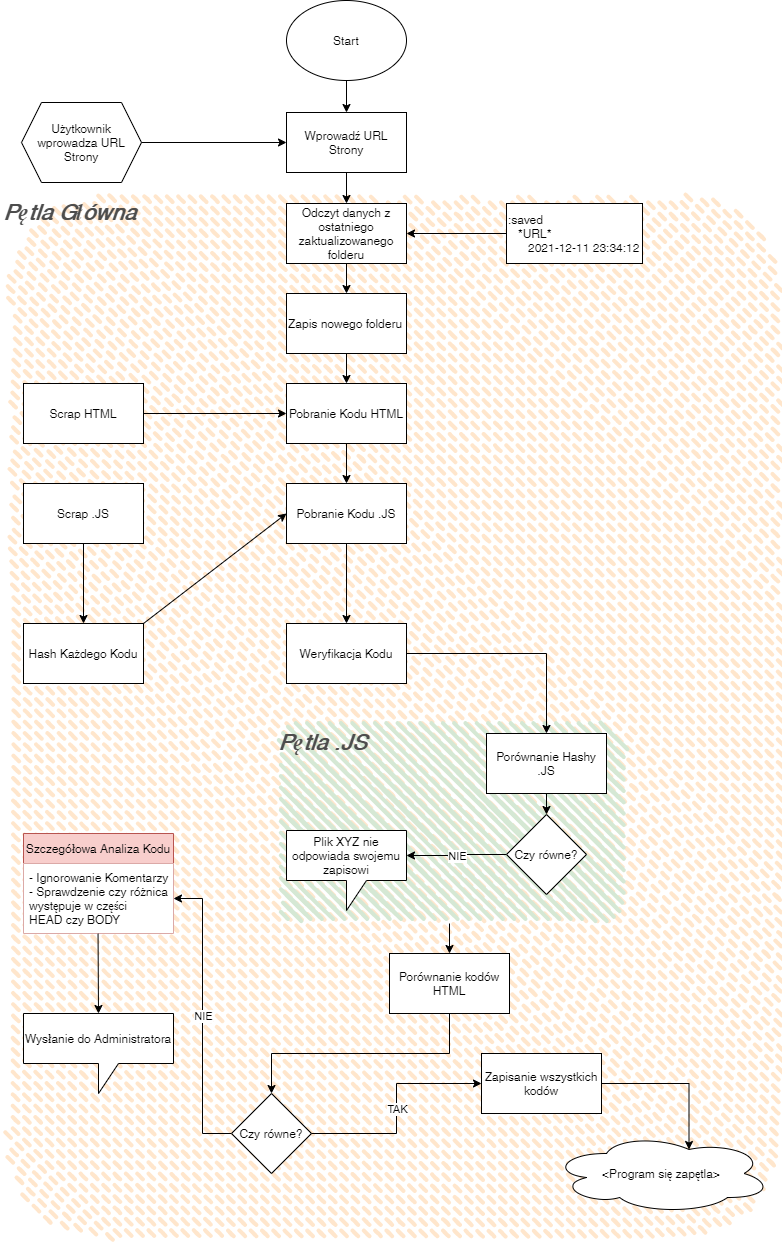

The diagram above was exported from draw.io. Its source (the exported page's mxGraphModel, read from the mxfile embedded in the PNG):
<mxGraphModel dx="1422" dy="1931" grid="1" gridSize="10" guides="1" tooltips="1" connect="1" arrows="1" fold="1" page="1" pageScale="1" pageWidth="827" pageHeight="1169" math="0" shadow="0">
  <root>
    <mxCell id="0" />
    <mxCell id="1" parent="0" />
    <mxCell id="aKOVwDvEyNgtPuwcZlul-5" value="&lt;font color=&quot;#4d4d4d&quot; size=&quot;1&quot;&gt;&lt;b&gt;&lt;i style=&quot;font-size: 22px&quot;&gt;Pętla Główna&lt;/i&gt;&lt;/b&gt;&lt;/font&gt;" style="rounded=1;whiteSpace=wrap;html=1;strokeWidth=2;fillWeight=4;hachureGap=8;hachureAngle=45;fillColor=#ffe6cc;sketch=1;strokeColor=none;fillStyle=dashed;align=left;verticalAlign=top;" parent="1" vertex="1">
      <mxGeometry x="30" y="-964" width="780" height="1050" as="geometry" />
    </mxCell>
    <mxCell id="-stPkCKkZ7_romBQUYm9-30" value="&lt;font color=&quot;#4d4d4d&quot; size=&quot;1&quot;&gt;&lt;b&gt;&lt;i style=&quot;font-size: 22px&quot;&gt;Pętla .JS&lt;/i&gt;&lt;/b&gt;&lt;/font&gt;" style="rounded=1;whiteSpace=wrap;html=1;strokeWidth=2;fillWeight=4;hachureGap=8;hachureAngle=45;fillColor=#d5e8d4;sketch=1;strokeColor=none;align=left;verticalAlign=top;" parent="1" vertex="1">
      <mxGeometry x="305" y="-434" width="346" height="200" as="geometry" />
    </mxCell>
    <mxCell id="-stPkCKkZ7_romBQUYm9-1" value="Start" style="ellipse;whiteSpace=wrap;html=1;" parent="1" vertex="1">
      <mxGeometry x="315" y="-1157" width="120" height="80" as="geometry" />
    </mxCell>
    <mxCell id="-stPkCKkZ7_romBQUYm9-6" value="" style="edgeStyle=orthogonalEdgeStyle;rounded=0;orthogonalLoop=1;jettySize=auto;html=1;" parent="1" source="-stPkCKkZ7_romBQUYm9-2" target="-stPkCKkZ7_romBQUYm9-5" edge="1">
      <mxGeometry relative="1" as="geometry" />
    </mxCell>
    <mxCell id="-stPkCKkZ7_romBQUYm9-2" value="Pobranie Kodu HTML" style="rounded=0;whiteSpace=wrap;html=1;" parent="1" vertex="1">
      <mxGeometry x="315" y="-774" width="120" height="60" as="geometry" />
    </mxCell>
    <mxCell id="-stPkCKkZ7_romBQUYm9-3" value="Scrap HTML" style="whiteSpace=wrap;html=1;rounded=0;" parent="1" vertex="1">
      <mxGeometry x="52" y="-774" width="120" height="60" as="geometry" />
    </mxCell>
    <mxCell id="-stPkCKkZ7_romBQUYm9-10" value="" style="edgeStyle=orthogonalEdgeStyle;rounded=0;orthogonalLoop=1;jettySize=auto;html=1;" parent="1" source="-stPkCKkZ7_romBQUYm9-5" target="-stPkCKkZ7_romBQUYm9-9" edge="1">
      <mxGeometry relative="1" as="geometry" />
    </mxCell>
    <mxCell id="-stPkCKkZ7_romBQUYm9-5" value="Pobranie Kodu .JS" style="whiteSpace=wrap;html=1;rounded=0;" parent="1" vertex="1">
      <mxGeometry x="315" y="-674" width="120" height="60" as="geometry" />
    </mxCell>
    <mxCell id="-stPkCKkZ7_romBQUYm9-12" value="" style="edgeStyle=orthogonalEdgeStyle;rounded=0;orthogonalLoop=1;jettySize=auto;html=1;" parent="1" source="-stPkCKkZ7_romBQUYm9-7" target="-stPkCKkZ7_romBQUYm9-11" edge="1">
      <mxGeometry relative="1" as="geometry" />
    </mxCell>
    <mxCell id="-stPkCKkZ7_romBQUYm9-7" value="Scrap .JS" style="whiteSpace=wrap;html=1;rounded=0;" parent="1" vertex="1">
      <mxGeometry x="52" y="-674" width="120" height="60" as="geometry" />
    </mxCell>
    <mxCell id="-stPkCKkZ7_romBQUYm9-15" value="" style="edgeStyle=orthogonalEdgeStyle;rounded=0;orthogonalLoop=1;jettySize=auto;html=1;" parent="1" source="-stPkCKkZ7_romBQUYm9-9" target="-stPkCKkZ7_romBQUYm9-14" edge="1">
      <mxGeometry relative="1" as="geometry" />
    </mxCell>
    <mxCell id="-stPkCKkZ7_romBQUYm9-9" value="Weryfikacja Kodu" style="whiteSpace=wrap;html=1;rounded=0;" parent="1" vertex="1">
      <mxGeometry x="315" y="-534" width="120" height="60" as="geometry" />
    </mxCell>
    <mxCell id="-stPkCKkZ7_romBQUYm9-11" value="Hash Każdego Kodu" style="whiteSpace=wrap;html=1;rounded=0;" parent="1" vertex="1">
      <mxGeometry x="52" y="-534" width="120" height="60" as="geometry" />
    </mxCell>
    <mxCell id="-stPkCKkZ7_romBQUYm9-13" value="" style="endArrow=classic;html=1;rounded=0;exitX=1;exitY=0;exitDx=0;exitDy=0;entryX=0;entryY=0.5;entryDx=0;entryDy=0;" parent="1" source="-stPkCKkZ7_romBQUYm9-11" target="-stPkCKkZ7_romBQUYm9-5" edge="1">
      <mxGeometry width="50" height="50" relative="1" as="geometry">
        <mxPoint x="241" y="-526" as="sourcePoint" />
        <mxPoint x="291" y="-576" as="targetPoint" />
      </mxGeometry>
    </mxCell>
    <mxCell id="-stPkCKkZ7_romBQUYm9-14" value="Porównanie Hashy .JS" style="whiteSpace=wrap;html=1;rounded=0;" parent="1" vertex="1">
      <mxGeometry x="515" y="-424" width="120" height="60" as="geometry" />
    </mxCell>
    <mxCell id="-stPkCKkZ7_romBQUYm9-16" value="" style="endArrow=classic;html=1;rounded=0;exitX=0;exitY=0.5;exitDx=0;exitDy=0;entryX=0;entryY=0;entryDx=120;entryDy=25;entryPerimeter=0;edgeStyle=orthogonalEdgeStyle;" parent="1" source="-stPkCKkZ7_romBQUYm9-18" target="-stPkCKkZ7_romBQUYm9-27" edge="1">
      <mxGeometry relative="1" as="geometry">
        <mxPoint x="481" y="-381" as="sourcePoint" />
        <mxPoint x="401" y="-371" as="targetPoint" />
      </mxGeometry>
    </mxCell>
    <mxCell id="-stPkCKkZ7_romBQUYm9-17" value="NIE" style="edgeLabel;resizable=0;html=1;align=center;verticalAlign=middle;" parent="-stPkCKkZ7_romBQUYm9-16" connectable="0" vertex="1">
      <mxGeometry relative="1" as="geometry" />
    </mxCell>
    <mxCell id="-stPkCKkZ7_romBQUYm9-18" value="Czy równe?" style="rhombus;whiteSpace=wrap;html=1;" parent="1" vertex="1">
      <mxGeometry x="535" y="-343" width="80" height="80" as="geometry" />
    </mxCell>
    <mxCell id="-stPkCKkZ7_romBQUYm9-21" value="Porównanie kodów HTML" style="rounded=0;whiteSpace=wrap;html=1;" parent="1" vertex="1">
      <mxGeometry x="418" y="-204" width="120" height="60" as="geometry" />
    </mxCell>
    <mxCell id="-stPkCKkZ7_romBQUYm9-22" value="" style="endArrow=classic;html=1;rounded=0;exitX=0;exitY=0.5;exitDx=0;exitDy=0;entryX=1;entryY=0.5;entryDx=0;entryDy=0;edgeStyle=orthogonalEdgeStyle;" parent="1" source="-stPkCKkZ7_romBQUYm9-24" target="-stPkCKkZ7_romBQUYm9-36" edge="1">
      <mxGeometry relative="1" as="geometry">
        <mxPoint x="497" y="-14" as="sourcePoint" />
        <mxPoint x="221" y="-24" as="targetPoint" />
      </mxGeometry>
    </mxCell>
    <mxCell id="-stPkCKkZ7_romBQUYm9-23" value="NIE" style="edgeLabel;resizable=0;html=1;align=center;verticalAlign=middle;" parent="-stPkCKkZ7_romBQUYm9-22" connectable="0" vertex="1">
      <mxGeometry relative="1" as="geometry" />
    </mxCell>
    <mxCell id="-stPkCKkZ7_romBQUYm9-24" value="Czy równe?" style="rhombus;whiteSpace=wrap;html=1;" parent="1" vertex="1">
      <mxGeometry x="260" y="-64" width="80" height="80" as="geometry" />
    </mxCell>
    <mxCell id="-stPkCKkZ7_romBQUYm9-25" value="" style="endArrow=classic;html=1;rounded=0;exitX=1;exitY=0.5;exitDx=0;exitDy=0;entryX=0;entryY=0.5;entryDx=0;entryDy=0;edgeStyle=orthogonalEdgeStyle;" parent="1" source="-stPkCKkZ7_romBQUYm9-24" target="-stPkCKkZ7_romBQUYm9-50" edge="1">
      <mxGeometry relative="1" as="geometry">
        <mxPoint x="497" y="86" as="sourcePoint" />
        <mxPoint x="601" y="-24" as="targetPoint" />
      </mxGeometry>
    </mxCell>
    <mxCell id="-stPkCKkZ7_romBQUYm9-26" value="TAK" style="edgeLabel;resizable=0;html=1;align=center;verticalAlign=middle;" parent="-stPkCKkZ7_romBQUYm9-25" connectable="0" vertex="1">
      <mxGeometry relative="1" as="geometry" />
    </mxCell>
    <mxCell id="-stPkCKkZ7_romBQUYm9-27" value="Plik XYZ nie odpowiada swojemu zapisowi" style="shape=callout;whiteSpace=wrap;html=1;perimeter=calloutPerimeter;" parent="1" vertex="1">
      <mxGeometry x="315" y="-327" width="120" height="80" as="geometry" />
    </mxCell>
    <mxCell id="-stPkCKkZ7_romBQUYm9-28" value="" style="endArrow=classic;html=1;rounded=0;entryX=0.5;entryY=0;entryDx=0;entryDy=0;exitX=0.5;exitY=1;exitDx=0;exitDy=0;" parent="1" source="-stPkCKkZ7_romBQUYm9-14" target="-stPkCKkZ7_romBQUYm9-18" edge="1">
      <mxGeometry width="50" height="50" relative="1" as="geometry">
        <mxPoint x="341" y="-266" as="sourcePoint" />
        <mxPoint x="391" y="-316" as="targetPoint" />
      </mxGeometry>
    </mxCell>
    <mxCell id="-stPkCKkZ7_romBQUYm9-31" value="" style="endArrow=classic;html=1;rounded=0;exitX=0.5;exitY=1;exitDx=0;exitDy=0;entryX=0.5;entryY=0;entryDx=0;entryDy=0;edgeStyle=orthogonalEdgeStyle;" parent="1" source="-stPkCKkZ7_romBQUYm9-30" target="-stPkCKkZ7_romBQUYm9-21" edge="1">
      <mxGeometry width="50" height="50" relative="1" as="geometry">
        <mxPoint x="381" y="46" as="sourcePoint" />
        <mxPoint x="431" y="-4" as="targetPoint" />
      </mxGeometry>
    </mxCell>
    <mxCell id="-stPkCKkZ7_romBQUYm9-34" value="" style="endArrow=classic;html=1;rounded=0;entryX=0.5;entryY=0;entryDx=0;entryDy=0;exitX=0.5;exitY=1;exitDx=0;exitDy=0;edgeStyle=orthogonalEdgeStyle;" parent="1" source="-stPkCKkZ7_romBQUYm9-21" target="-stPkCKkZ7_romBQUYm9-24" edge="1">
      <mxGeometry width="50" height="50" relative="1" as="geometry">
        <mxPoint x="201" y="-184" as="sourcePoint" />
        <mxPoint x="251" y="-234" as="targetPoint" />
      </mxGeometry>
    </mxCell>
    <mxCell id="-stPkCKkZ7_romBQUYm9-35" value="Szczegółowa Analiza Kodu" style="swimlane;fontStyle=0;childLayout=stackLayout;horizontal=1;startSize=30;horizontalStack=0;resizeParent=1;resizeParentMax=0;resizeLast=0;collapsible=1;marginBottom=0;fillColor=#f8cecc;strokeColor=#b85450;" parent="1" vertex="1">
      <mxGeometry x="52" y="-324" width="150" height="100" as="geometry" />
    </mxCell>
    <mxCell id="-stPkCKkZ7_romBQUYm9-36" value="- Ignorowanie Komentarzy&#10;- Sprawdzenie czy różnica&#10;występuje w części&#10;HEAD czy BODY" style="text;strokeColor=none;fillColor=default;align=left;verticalAlign=middle;spacingLeft=4;spacingRight=4;overflow=hidden;points=[[0,0.5],[1,0.5]];portConstraint=eastwest;rotatable=0;" parent="-stPkCKkZ7_romBQUYm9-35" vertex="1">
      <mxGeometry y="30" width="150" height="70" as="geometry" />
    </mxCell>
    <mxCell id="-stPkCKkZ7_romBQUYm9-41" value="" style="edgeStyle=orthogonalEdgeStyle;rounded=0;orthogonalLoop=1;jettySize=auto;html=1;startArrow=classic;startFill=1;endArrow=none;endFill=0;" parent="1" source="-stPkCKkZ7_romBQUYm9-39" target="-stPkCKkZ7_romBQUYm9-40" edge="1">
      <mxGeometry relative="1" as="geometry" />
    </mxCell>
    <mxCell id="-stPkCKkZ7_romBQUYm9-39" value="Odczyt danych z ostatniego zaktualizowanego folderu" style="rounded=0;whiteSpace=wrap;html=1;" parent="1" vertex="1">
      <mxGeometry x="315" y="-954" width="120" height="60" as="geometry" />
    </mxCell>
    <mxCell id="-stPkCKkZ7_romBQUYm9-40" value=":saved&lt;br&gt;&amp;nbsp; &amp;nbsp;*URL*&#09;&lt;br&gt;&amp;nbsp; &amp;nbsp; &amp;nbsp; 2021-12-11 23:34:12" style="rounded=0;whiteSpace=wrap;html=1;align=left;" parent="1" vertex="1">
      <mxGeometry x="535" y="-954" width="136" height="60" as="geometry" />
    </mxCell>
    <mxCell id="-stPkCKkZ7_romBQUYm9-43" value="" style="endArrow=classic;html=1;rounded=0;entryX=0.5;entryY=0;entryDx=0;entryDy=0;exitX=0.5;exitY=1;exitDx=0;exitDy=0;" parent="1" source="-stPkCKkZ7_romBQUYm9-1" target="aKOVwDvEyNgtPuwcZlul-1" edge="1">
      <mxGeometry width="50" height="50" relative="1" as="geometry">
        <mxPoint x="131" y="-904" as="sourcePoint" />
        <mxPoint x="181" y="-954" as="targetPoint" />
      </mxGeometry>
    </mxCell>
    <mxCell id="-stPkCKkZ7_romBQUYm9-44" value="" style="endArrow=classic;html=1;rounded=0;exitX=0.5;exitY=1;exitDx=0;exitDy=0;entryX=0.5;entryY=0;entryDx=0;entryDy=0;" parent="1" source="-stPkCKkZ7_romBQUYm9-39" target="-stPkCKkZ7_romBQUYm9-48" edge="1">
      <mxGeometry width="50" height="50" relative="1" as="geometry">
        <mxPoint x="201" y="-814" as="sourcePoint" />
        <mxPoint x="251" y="-864" as="targetPoint" />
      </mxGeometry>
    </mxCell>
    <mxCell id="-stPkCKkZ7_romBQUYm9-45" value="" style="endArrow=none;html=1;rounded=0;entryX=1;entryY=0.5;entryDx=0;entryDy=0;exitX=0;exitY=0.5;exitDx=0;exitDy=0;startArrow=classic;startFill=1;endFill=0;" parent="1" source="-stPkCKkZ7_romBQUYm9-2" target="-stPkCKkZ7_romBQUYm9-3" edge="1">
      <mxGeometry width="50" height="50" relative="1" as="geometry">
        <mxPoint x="271" y="-816" as="sourcePoint" />
        <mxPoint x="321" y="-866" as="targetPoint" />
      </mxGeometry>
    </mxCell>
    <mxCell id="-stPkCKkZ7_romBQUYm9-46" value="Wysłanie do Administratora" style="shape=callout;whiteSpace=wrap;html=1;perimeter=calloutPerimeter;align=left;" parent="1" vertex="1">
      <mxGeometry x="52" y="-144" width="150" height="80" as="geometry" />
    </mxCell>
    <mxCell id="-stPkCKkZ7_romBQUYm9-48" value="Zapis nowego folderu" style="rounded=0;whiteSpace=wrap;html=1;align=left;" parent="1" vertex="1">
      <mxGeometry x="315" y="-864" width="120" height="60" as="geometry" />
    </mxCell>
    <mxCell id="-stPkCKkZ7_romBQUYm9-49" value="" style="endArrow=classic;html=1;rounded=0;entryX=0.5;entryY=0;entryDx=0;entryDy=0;exitX=0.5;exitY=1;exitDx=0;exitDy=0;" parent="1" source="-stPkCKkZ7_romBQUYm9-48" target="-stPkCKkZ7_romBQUYm9-2" edge="1">
      <mxGeometry width="50" height="50" relative="1" as="geometry">
        <mxPoint x="161" y="-724" as="sourcePoint" />
        <mxPoint x="211" y="-774" as="targetPoint" />
      </mxGeometry>
    </mxCell>
    <mxCell id="-stPkCKkZ7_romBQUYm9-50" value="Zapisanie wszystkich kodów" style="rounded=0;whiteSpace=wrap;html=1;align=center;" parent="1" vertex="1">
      <mxGeometry x="510" y="-104" width="120" height="60" as="geometry" />
    </mxCell>
    <mxCell id="-stPkCKkZ7_romBQUYm9-51" value="&amp;lt;Program się zapętla&amp;gt;" style="ellipse;shape=cloud;whiteSpace=wrap;html=1;align=center;" parent="1" vertex="1">
      <mxGeometry x="580" y="-24" width="220" height="80" as="geometry" />
    </mxCell>
    <mxCell id="-stPkCKkZ7_romBQUYm9-52" value="" style="endArrow=classic;html=1;rounded=0;entryX=0.625;entryY=0.2;entryDx=0;entryDy=0;entryPerimeter=0;exitX=1;exitY=0.5;exitDx=0;exitDy=0;edgeStyle=orthogonalEdgeStyle;" parent="1" source="-stPkCKkZ7_romBQUYm9-50" target="-stPkCKkZ7_romBQUYm9-51" edge="1">
      <mxGeometry width="50" height="50" relative="1" as="geometry">
        <mxPoint x="476" y="66" as="sourcePoint" />
        <mxPoint x="526" y="16" as="targetPoint" />
        <Array as="points">
          <mxPoint x="718" y="-74" />
        </Array>
      </mxGeometry>
    </mxCell>
    <mxCell id="-stPkCKkZ7_romBQUYm9-53" value="" style="endArrow=classic;html=1;rounded=0;entryX=0.5;entryY=0;entryDx=0;entryDy=0;entryPerimeter=0;exitX=0.497;exitY=1.003;exitDx=0;exitDy=0;exitPerimeter=0;" parent="1" source="-stPkCKkZ7_romBQUYm9-36" target="-stPkCKkZ7_romBQUYm9-46" edge="1">
      <mxGeometry width="50" height="50" relative="1" as="geometry">
        <mxPoint x="52" y="-124" as="sourcePoint" />
        <mxPoint x="102" y="-174" as="targetPoint" />
      </mxGeometry>
    </mxCell>
    <mxCell id="aKOVwDvEyNgtPuwcZlul-1" value="Wprowadź URL Strony" style="rounded=0;whiteSpace=wrap;html=1;" parent="1" vertex="1">
      <mxGeometry x="315" y="-1045" width="120" height="60" as="geometry" />
    </mxCell>
    <mxCell id="aKOVwDvEyNgtPuwcZlul-2" value="Użytkownik wprowadza URL Strony" style="shape=hexagon;perimeter=hexagonPerimeter2;whiteSpace=wrap;html=1;fixedSize=1;" parent="1" vertex="1">
      <mxGeometry x="50" y="-1055" width="120" height="80" as="geometry" />
    </mxCell>
    <mxCell id="aKOVwDvEyNgtPuwcZlul-3" value="" style="endArrow=classic;html=1;rounded=0;exitX=0.5;exitY=1;exitDx=0;exitDy=0;entryX=0.5;entryY=0;entryDx=0;entryDy=0;" parent="1" source="aKOVwDvEyNgtPuwcZlul-1" target="-stPkCKkZ7_romBQUYm9-39" edge="1">
      <mxGeometry width="50" height="50" relative="1" as="geometry">
        <mxPoint x="230" y="-884" as="sourcePoint" />
        <mxPoint x="280" y="-934" as="targetPoint" />
      </mxGeometry>
    </mxCell>
    <mxCell id="aKOVwDvEyNgtPuwcZlul-4" value="" style="endArrow=classic;html=1;rounded=0;entryX=0;entryY=0.5;entryDx=0;entryDy=0;exitX=1;exitY=0.5;exitDx=0;exitDy=0;" parent="1" source="aKOVwDvEyNgtPuwcZlul-2" target="aKOVwDvEyNgtPuwcZlul-1" edge="1">
      <mxGeometry width="50" height="50" relative="1" as="geometry">
        <mxPoint x="130" y="-884" as="sourcePoint" />
        <mxPoint x="180" y="-934" as="targetPoint" />
      </mxGeometry>
    </mxCell>
  </root>
</mxGraphModel>